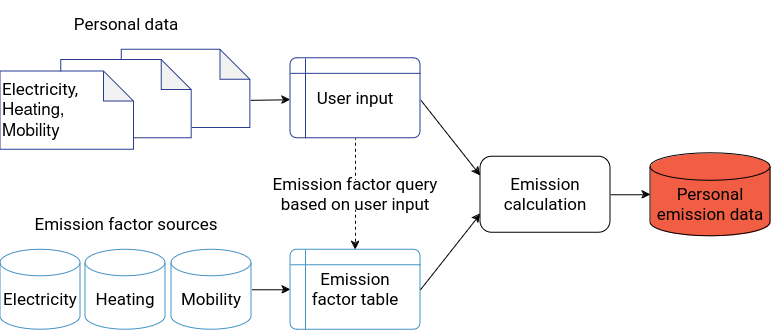

The diagram above was exported from draw.io. Its source (the exported page's mxGraphModel, read from the mxfile embedded in the PNG):
<mxGraphModel dx="2270" dy="1232" grid="1" gridSize="10" guides="1" tooltips="1" connect="1" arrows="1" fold="1" page="1" pageScale="1" pageWidth="827" pageHeight="1169" math="0" shadow="0">
  <root>
    <mxCell id="0" />
    <mxCell id="1" parent="0" />
    <mxCell id="kv0QobSekZ7yGfDE10d3-72" value="" style="endArrow=classic;html=1;entryX=0;entryY=0.5;entryDx=0;entryDy=0;exitX=1;exitY=0.5;exitDx=0;exitDy=0;exitPerimeter=0;" edge="1" parent="1" source="kv0QobSekZ7yGfDE10d3-88" target="kv0QobSekZ7yGfDE10d3-75">
      <mxGeometry width="50" height="50" relative="1" as="geometry">
        <mxPoint x="400" y="988.26" as="sourcePoint" />
        <mxPoint x="330" y="1189.26" as="targetPoint" />
      </mxGeometry>
    </mxCell>
    <mxCell id="kv0QobSekZ7yGfDE10d3-73" value="" style="endArrow=classic;html=1;dashed=1;exitX=0.5;exitY=1;exitDx=0;exitDy=0;" edge="1" parent="1" target="kv0QobSekZ7yGfDE10d3-75">
      <mxGeometry width="50" height="50" relative="1" as="geometry">
        <mxPoint x="395" y="955.26" as="sourcePoint" />
        <mxPoint x="380" y="793.26" as="targetPoint" />
      </mxGeometry>
    </mxCell>
    <mxCell id="kv0QobSekZ7yGfDE10d3-74" value="&lt;div style=&quot;font-size: 17px;&quot;&gt;Emission factor sources&lt;br style=&quot;font-size: 17px;&quot;&gt;&lt;/div&gt;" style="text;html=1;strokeColor=none;fillColor=none;align=center;verticalAlign=middle;whiteSpace=wrap;rounded=0;fontFamily=Roboto;fontSource=https%3A%2F%2Ffonts.googleapis.com%2Fcss%3Ffamily%3DRoboto;fontSize=17;" vertex="1" parent="1">
      <mxGeometry x="60.5" y="1018.26" width="210" height="50" as="geometry" />
    </mxCell>
    <mxCell id="kv0QobSekZ7yGfDE10d3-75" value="&lt;div style=&quot;font-size: 17px;&quot;&gt;Emission&lt;/div&gt;&lt;div style=&quot;font-size: 17px;&quot;&gt;factor table&lt;/div&gt;" style="shape=internalStorage;whiteSpace=wrap;html=1;dx=15;dy=15;rounded=1;arcSize=8;strokeWidth=1;fillColor=#FFFFFF;fontFamily=Roboto;fontSource=https%3A%2F%2Ffonts.googleapis.com%2Fcss%3Ffamily%3DRoboto;fontSize=17;strokeColor=#4493C6;" vertex="1" parent="1">
      <mxGeometry x="330" y="1068.26" width="130" height="80" as="geometry" />
    </mxCell>
    <mxCell id="kv0QobSekZ7yGfDE10d3-77" value="" style="endArrow=classic;html=1;exitX=1;exitY=0.5;exitDx=0;exitDy=0;entryX=0;entryY=0.25;entryDx=0;entryDy=0;" edge="1" parent="1" target="kv0QobSekZ7yGfDE10d3-84">
      <mxGeometry width="50" height="50" relative="1" as="geometry">
        <mxPoint x="460" y="918.26" as="sourcePoint" />
        <mxPoint x="600" y="979.26" as="targetPoint" />
      </mxGeometry>
    </mxCell>
    <mxCell id="kv0QobSekZ7yGfDE10d3-78" value="&lt;div align=&quot;center&quot; style=&quot;font-size: 17px;&quot;&gt;Personal data&lt;br style=&quot;font-size: 17px;&quot;&gt;&lt;/div&gt;" style="text;html=1;strokeColor=none;fillColor=none;align=center;verticalAlign=middle;whiteSpace=wrap;rounded=0;fontFamily=Roboto;fontSource=https%3A%2F%2Ffonts.googleapis.com%2Fcss%3Ffamily%3DRoboto;fontSize=17;" vertex="1" parent="1">
      <mxGeometry x="95.5" y="818.26" width="140" height="50" as="geometry" />
    </mxCell>
    <mxCell id="kv0QobSekZ7yGfDE10d3-79" value="" style="endArrow=classic;html=1;exitX=0;exitY=0;exitDx=100;exitDy=51;exitPerimeter=0;entryX=0;entryY=0.5;entryDx=0;entryDy=0;" edge="1" parent="1" source="kv0QobSekZ7yGfDE10d3-91">
      <mxGeometry width="50" height="50" relative="1" as="geometry">
        <mxPoint x="286" y="929.92" as="sourcePoint" />
        <mxPoint x="330" y="918.26" as="targetPoint" />
      </mxGeometry>
    </mxCell>
    <mxCell id="kv0QobSekZ7yGfDE10d3-80" value="" style="endArrow=classic;html=1;exitX=1;exitY=0.5;exitDx=0;exitDy=0;entryX=0;entryY=0.75;entryDx=0;entryDy=0;" edge="1" parent="1" source="kv0QobSekZ7yGfDE10d3-75" target="kv0QobSekZ7yGfDE10d3-84">
      <mxGeometry width="50" height="50" relative="1" as="geometry">
        <mxPoint x="389.99999999999955" y="857.2600000000002" as="sourcePoint" />
        <mxPoint x="510" y="808.26" as="targetPoint" />
      </mxGeometry>
    </mxCell>
    <mxCell id="kv0QobSekZ7yGfDE10d3-82" value="&lt;div style=&quot;font-size: 17px;&quot;&gt;&lt;br style=&quot;font-size: 17px;&quot;&gt;&lt;/div&gt;&lt;div style=&quot;font-size: 17px;&quot;&gt;Personal emission data&lt;/div&gt;" style="strokeWidth=1;html=1;shape=mxgraph.flowchart.database;whiteSpace=wrap;fillColor=#F15E44;fontSize=17;fontFamily=Roboto;fontSource=https%3A%2F%2Ffonts.googleapis.com%2Fcss%3Ffamily%3DRoboto;" vertex="1" parent="1">
      <mxGeometry x="690" y="971.76" width="120" height="83" as="geometry" />
    </mxCell>
    <mxCell id="kv0QobSekZ7yGfDE10d3-83" value="" style="endArrow=classic;html=1;exitX=1;exitY=0.5;exitDx=0;exitDy=0;entryX=0;entryY=0.5;entryDx=0;entryDy=0;entryPerimeter=0;" edge="1" parent="1" source="kv0QobSekZ7yGfDE10d3-84" target="kv0QobSekZ7yGfDE10d3-82">
      <mxGeometry width="50" height="50" relative="1" as="geometry">
        <mxPoint x="675" y="1034.26" as="sourcePoint" />
        <mxPoint x="745" y="1034.6000000000001" as="targetPoint" />
      </mxGeometry>
    </mxCell>
    <mxCell id="kv0QobSekZ7yGfDE10d3-84" value="Emission calculation" style="rounded=1;whiteSpace=wrap;html=1;align=center;fillColor=#FFFFFF;fontFamily=Roboto;fontSource=https%3A%2F%2Ffonts.googleapis.com%2Fcss%3Ffamily%3DRoboto;fontSize=17;" vertex="1" parent="1">
      <mxGeometry x="520" y="975.26" width="130" height="76" as="geometry" />
    </mxCell>
    <mxCell id="kv0QobSekZ7yGfDE10d3-85" value="" style="group;fontFamily=Roboto;fontSource=https%3A%2F%2Ffonts.googleapis.com%2Fcss%3Ffamily%3DRoboto;fontSize=17;fillColor=#ffffff;strokeColor=#ffffff;container=0;" vertex="1" connectable="0" parent="1">
      <mxGeometry x="40" y="1068.26" width="251" height="80" as="geometry" />
    </mxCell>
    <mxCell id="kv0QobSekZ7yGfDE10d3-89" value="" style="group;fontFamily=Roboto;fontSource=https%3A%2F%2Ffonts.googleapis.com%2Fcss%3Ffamily%3DRoboto;fontSize=17;fillColor=#ffffff;container=0;" vertex="1" connectable="0" parent="1">
      <mxGeometry x="40" y="868.26" width="250" height="100" as="geometry" />
    </mxCell>
    <mxCell id="kv0QobSekZ7yGfDE10d3-90" value="Emission factor query based on user input" style="text;html=1;align=center;verticalAlign=middle;whiteSpace=wrap;rounded=0;fillColor=default;fontFamily=Roboto;fontSource=https%3A%2F%2Ffonts.googleapis.com%2Fcss%3Ffamily%3DRoboto;fontSize=17;" vertex="1" parent="1">
      <mxGeometry x="310" y="998.26" width="170" height="30" as="geometry" />
    </mxCell>
    <mxCell id="kv0QobSekZ7yGfDE10d3-91" value="" style="shape=note;whiteSpace=wrap;html=1;backgroundOutline=1;darkOpacity=0.05;strokeWidth=1;fillColor=#FFFFFF;strokeColor=#2a3c90;" vertex="1" parent="1">
      <mxGeometry x="161.35922330097088" y="868.26" width="128.64077669902912" height="78.26086956521739" as="geometry" />
    </mxCell>
    <mxCell id="kv0QobSekZ7yGfDE10d3-92" value="" style="shape=note;whiteSpace=wrap;html=1;backgroundOutline=1;darkOpacity=0.05;strokeWidth=1;fillColor=#FFFFFF;strokeColor=#2A3C90;" vertex="1" parent="1">
      <mxGeometry x="100.67961165048544" y="878.5860869565217" width="130.46116504854368" height="78.26086956521739" as="geometry" />
    </mxCell>
    <mxCell id="kv0QobSekZ7yGfDE10d3-93" value="&lt;div align=&quot;left&quot; style=&quot;font-size: 17px;&quot;&gt;&lt;font face=&quot;Roboto&quot; style=&quot;font-size: 17px;&quot; data-font-src=&quot;https://fonts.googleapis.com/css?family=Roboto&quot;&gt;Electricity, &lt;br&gt;&lt;/font&gt;&lt;/div&gt;&lt;div align=&quot;left&quot; style=&quot;font-size: 17px;&quot;&gt;&lt;font face=&quot;7IYeejFI0UtuClMnOB1M&quot; style=&quot;font-size: 17px;&quot;&gt;Heating,&amp;nbsp;&lt;/font&gt;&lt;/div&gt;&lt;div align=&quot;left&quot; style=&quot;font-size: 17px;&quot;&gt;&lt;font face=&quot;7IYeejFI0UtuClMnOB1M&quot; style=&quot;font-size: 17px;&quot;&gt;&lt;font style=&quot;font-size: 17px;&quot;&gt;Mobility&lt;/font&gt;&lt;/font&gt;&lt;font face=&quot;7IYeejFI0UtuClMnOB1M&quot; style=&quot;font-size: 17px;&quot;&gt;&lt;br&gt;&lt;/font&gt;&lt;/div&gt;" style="shape=note;whiteSpace=wrap;html=1;backgroundOutline=1;darkOpacity=0.05;strokeWidth=1;fillColor=#FFFFFF;align=left;strokeColor=#2A3C90;" vertex="1" parent="1">
      <mxGeometry x="40" y="889.9991304347826" width="133.49514563106794" height="78.26086956521739" as="geometry" />
    </mxCell>
    <mxCell id="kv0QobSekZ7yGfDE10d3-86" value="&lt;div align=&quot;left&quot;&gt;&lt;br&gt;Electricity&lt;/div&gt;" style="strokeWidth=1;html=1;shape=mxgraph.flowchart.database;whiteSpace=wrap;fillColor=#FFFFFF;fontFamily=Roboto;fontSource=https%3A%2F%2Ffonts.googleapis.com%2Fcss%3Ffamily%3DRoboto;fontSize=17;strokeColor=#4493C6;" vertex="1" parent="1">
      <mxGeometry x="40" y="1068.26" width="80" height="80" as="geometry" />
    </mxCell>
    <mxCell id="kv0QobSekZ7yGfDE10d3-87" value="&lt;br&gt;Heating" style="strokeWidth=1;html=1;shape=mxgraph.flowchart.database;whiteSpace=wrap;fillColor=#FFFFFF;fontFamily=Roboto;fontSource=https%3A%2F%2Ffonts.googleapis.com%2Fcss%3Ffamily%3DRoboto;fontSize=17;strokeColor=#4493C6;" vertex="1" parent="1">
      <mxGeometry x="125" y="1068.26" width="80" height="80" as="geometry" />
    </mxCell>
    <mxCell id="kv0QobSekZ7yGfDE10d3-88" value="&lt;br&gt;Mobility" style="strokeWidth=1;html=1;shape=mxgraph.flowchart.database;whiteSpace=wrap;fillColor=#FFFFFF;fontFamily=Roboto;fontSource=https%3A%2F%2Ffonts.googleapis.com%2Fcss%3Ffamily%3DRoboto;fontSize=17;strokeColor=#4493C6;" vertex="1" parent="1">
      <mxGeometry x="211" y="1068.26" width="80" height="80" as="geometry" />
    </mxCell>
    <mxCell id="kv0QobSekZ7yGfDE10d3-100" value="User input" style="shape=internalStorage;whiteSpace=wrap;html=1;dx=15;dy=15;rounded=1;arcSize=8;strokeWidth=1;fillColor=#FFFFFF;fontFamily=Roboto;fontSource=https%3A%2F%2Ffonts.googleapis.com%2Fcss%3Ffamily%3DRoboto;fontSize=17;strokeColor=#2A3C90;" vertex="1" parent="1">
      <mxGeometry x="330" y="876.85" width="130" height="80" as="geometry" />
    </mxCell>
  </root>
</mxGraphModel>